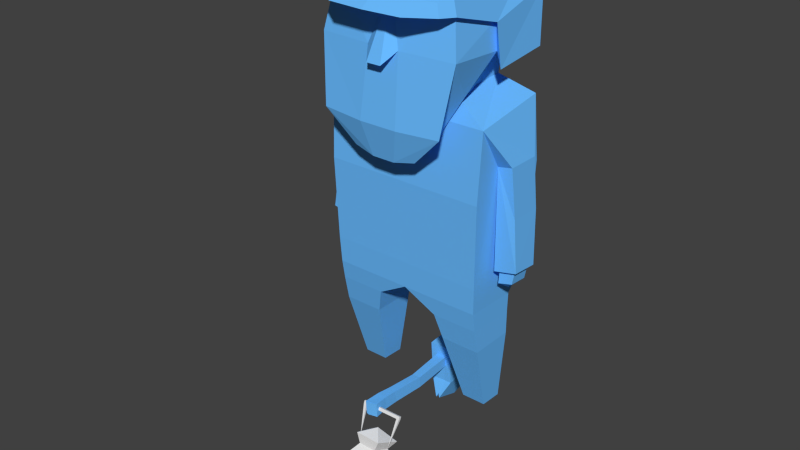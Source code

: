 # Source: Lumberjack.blend  (saved by Blender 2.76.0; exported with 4.5.12 LTS)
import bpy
from mathutils import Matrix  # noqa: F401  (used for matrix-valued properties, if any)

bpy.ops.wm.read_factory_settings(use_empty=True)
scene = bpy.context.scene
scene.name = 'Scene'

# ---- collections
col_collection_1 = bpy.data.collections.new('Collection 1'); scene.collection.children.link(col_collection_1)

# ---- materials (node trees are filled in below, after node groups)
mat_material_001 = bpy.data.materials.new('Material.001')
mat_material_001.alpha_threshold = 0.0
mat_material_001.use_transparent_shadow = False
mat_material_001.diffuse_color = (0.1441, 0.5003, 1.0, 1.0)
mat_material_001.roughness = 0.5

# ---- material node trees

# ---- world
world_world = bpy.data.worlds.new('World'); scene.world = world_world
world_world.color = (0.05088, 0.05088, 0.05088)
world_world.use_sun_shadow = False
world_world.sun_shadow_jitter_overblur = 0.0
world_world.cycles.sampling_method = 'MANUAL'
world_world.cycles.sample_map_resolution = 256

# ---- meshes
me_cube_002 = bpy.data.meshes.new('Cube.002')
me_cube_002.from_pydata([(-0.02491, -0.009864, -0.02972), (-0.02139, -0.0104, 0.03059), (-0.02455, 0.02455, -0.02455), (-0.02177, 0.02177, 0.02455), (0.02416, -0.01075, -0.03064), (0.02214, -0.01118, 0.02977), (0.02455, 0.02455, -0.02455), (0.02177, 0.02177, 0.02455), (-0.03042, -0.0006084, 0.1987), (-0.03042, 0.0224, 0.1987), (0.008127, 0.0224, 0.1987), (0.008127, -0.0006084, 0.1987), (-0.02357, -0.004988, 0.3442), (-0.02357, 0.01529, 0.3442), (0.01224, 0.01529, 0.3442), (0.01224, -0.004988, 0.3442), (-0.08663, -0.02675, 0.3443), (-0.08663, 0.03599, 0.3443), (0.05166, 0.03703, 0.3437), (0.05166, -0.02779, 0.3437), (-0.1486, 0.004622, 0.318), (-0.08663, -0.02118, 0.4569), (-0.08663, 0.03042, 0.4569), (0.06008, 0.03235, 0.4374), (0.06008, -0.0231, 0.4374), (-0.1486, 0.004622, 0.4809), (-0.1728, 0.004622, 0.401)], [], [(1, 3, 2, 0), (3, 7, 6, 2), (7, 5, 4, 6), (5, 1, 0, 4), (0, 2, 6, 4), (3, 1, 8, 9), (11, 10, 14, 15), (1, 5, 11, 8), (7, 3, 9, 10), (5, 7, 10, 11), (13, 12, 16, 17), (9, 8, 12, 13), (8, 11, 15, 12), (10, 9, 13, 14), (18, 17, 22, 23), (12, 15, 19, 16), (14, 13, 17, 18), (15, 14, 18, 19), (24, 23, 22, 21), (16, 19, 24, 21), (22, 25, 21), (19, 18, 23, 24), (26, 25, 22), (21, 26, 16), (21, 25, 26), (16, 26, 20), (20, 26, 17), (17, 26, 22), (17, 16, 20)])
_uv = me_cube_002.uv_layers.new(name='UVMap')
_uv.uv.foreach_set('vector', [0.6458, 0.5802, 0.6029, 0.5718, 0.5998, 0.506, 0.6458, 0.4995, 0.167, 0.07809, 0.1096, 0.0726, 0.1122, 0.007441, 0.1769, 0.01367, 0.1096, 0.0726, 0.0662, 0.0792, 0.06547, 0.0001348, 0.1122, 0.007441, 0.0662, 0.0792, 0.009952, 0.08483, 0.0001348, 0.005109, 0.06547, 0.0001348, 0.6458, 0.4995, 0.5998, 0.506, 0.5899, 0.4411, 0.6373, 0.4344, 0.6029, 0.5718, 0.6458, 0.5802, 0.6305, 0.8051, 0.5997, 0.8048, 0.07279, 0.3075, 0.1044, 0.3078, 0.09728, 0.5047, 0.07076, 0.5051, 0.009952, 0.08483, 0.0662, 0.0792, 0.07279, 0.3075, 0.02032, 0.3094, 0.1096, 0.0726, 0.167, 0.07809, 0.1565, 0.3106, 0.1044, 0.3078, 0.0662, 0.0792, 0.1096, 0.0726, 0.1044, 0.3078, 0.07279, 0.3075, 0.3514, 0.5504, 0.3514, 0.5775, 0.2671, 0.6066, 0.2671, 0.5227, 0.5997, 0.8048, 0.6305, 0.8051, 0.6343, 0.9999, 0.6072, 0.9996, 0.02032, 0.3094, 0.07279, 0.3075, 0.07076, 0.5051, 0.02413, 0.5036, 0.1044, 0.3078, 0.1565, 0.3106, 0.1449, 0.5051, 0.09728, 0.5047, 0.4718, 0.4341, 0.2883, 0.4111, 0.3063, 0.2615, 0.4979, 0.3109, 0.3514, 0.5775, 0.3993, 0.5775, 0.452, 0.608, 0.2671, 0.6066, 0.3993, 0.5504, 0.3514, 0.5504, 0.2671, 0.5227, 0.452, 0.5213, 0.3993, 0.5775, 0.3993, 0.5504, 0.452, 0.5213, 0.452, 0.608, 0.4637, 0.5148, 0.4637, 0.4407, 0.2659, 0.4432, 0.2659, 0.5122, 0.2883, 0.194, 0.4718, 0.217, 0.4979, 0.09373, 0.3063, 0.04434, 0.2659, 0.4432, 0.1772, 0.4777, 0.2659, 0.5122, 0.5896, 0.521, 0.5896, 0.4344, 0.4637, 0.4407, 0.4637, 0.5148, 0.1772, 0.3195, 0.222, 0.2173, 0.3063, 0.2615, 0.3063, 0.04434, 0.1772, 0.1024, 0.2883, 0.194, 0.3063, 0.04434, 0.222, 0.0001348, 0.1772, 0.1024, 0.2883, 0.194, 0.1772, 0.1024, 0.1918, 0.217, 0.1918, 0.4341, 0.1772, 0.3195, 0.2883, 0.4111, 0.2883, 0.4111, 0.1772, 0.3195, 0.3063, 0.2615, 0.2671, 0.5227, 0.2671, 0.6066, 0.1772, 0.5646])
me_cube_002.materials.append(mat_material_001)
me_cube_002.use_remesh_preserve_volume = False
me_cube_002.use_remesh_preserve_attributes = False
me_cube_002.use_mirror_vertex_groups = False
me_cube_002.update()
me_cube_001 = bpy.data.meshes.new('Cube.001')
me_cube_001.from_pydata([(0.05636, -0.0859, -0.383), (0.07086, -0.09375, -0.2535), (-0.1194, -0.08159, -0.3846), (-0.1327, -0.09584, -0.2508), (0.04246, 0.07916, -0.3854), (0.0555, 0.09134, -0.2561), (-0.1045, 0.07695, -0.3853), (-0.1149, 0.08906, -0.258), (0.03007, -0.05314, -0.187), (-0.0908, -0.05309, -0.191), (-0.08196, 0.0509, -0.192), (0.01907, 0.04983, -0.1903), (0.05002, -0.07691, -0.1313), (-0.1183, -0.07915, -0.1414), (-0.1048, 0.07165, -0.1391), (0.0379, 0.07232, -0.1351), (-0.03688, 0.006618, -0.08501), (-0.0843, 0.05284, -0.4273), (0.03389, -0.05965, -0.4282), (-0.09461, -0.0574, -0.4273), (0.02316, 0.05514, -0.4282), (0.03786, -0.06335, -0.4604), (0.02658, 0.0588, -0.4604), (-0.08929, 0.0588, -0.4604), (-0.1006, -0.06335, -0.4604), (0.03982, -0.08274, -0.3732), (0.05064, -0.09356, -0.2667), (-0.1141, -0.09364, -0.266), (-0.1032, -0.08282, -0.3725), (0.02648, -0.06999, -0.3618), (0.03527, -0.07878, -0.2752), (-0.09798, -0.07878, -0.2752), (-0.08919, -0.06999, -0.3618), (-0.1273, 0.005861, -0.1638), (-0.1367, -0.001392, 0.002007), (-0.1526, -0.001392, 0.002007), (-0.1367, 0.01311, 0.002007), (-0.1526, 0.01311, 0.002007), (-0.1367, -0.001392, 0.01905), (-0.1526, -0.001392, 0.01905), (-0.1526, 0.01311, 0.01905), (-0.1367, 0.01311, 0.01905), (0.0679, 0.01311, 0.002007), (0.0679, -0.001392, 0.002007), (0.0679, 0.01311, 0.01905), (0.0679, -0.001392, 0.01905), (0.08424, 0.01311, 0.002007), (0.08424, -0.001392, 0.002007), (0.08424, 0.01311, 0.01905), (0.08424, -0.001392, 0.01905), (0.0587, 0.005861, -0.1648)], [], [(3, 2, 28, 27), (3, 7, 6, 2), (7, 5, 4, 6), (5, 1, 0, 4), (2, 6, 17, 19), (1, 5, 11, 8), (8, 11, 15, 12), (7, 3, 9, 10), (5, 7, 10, 11), (3, 1, 8, 9), (17, 20, 22, 23), (10, 9, 13, 14), (11, 10, 14, 15), (9, 8, 12, 13), (21, 24, 23, 22), (0, 2, 19, 18), (6, 4, 20, 17), (4, 0, 18, 20), (20, 18, 21, 22), (14, 13, 16), (15, 14, 16), (13, 12, 16), (12, 15, 16), (18, 19, 24, 21), (19, 17, 23, 24), (27, 28, 32, 31), (0, 1, 26, 25), (2, 0, 25, 28), (1, 3, 27, 26), (30, 31, 32, 29), (25, 26, 30, 29), (28, 25, 29, 32), (26, 27, 31, 30), (36, 37, 40, 41), (41, 40, 39, 38), (35, 34, 38, 39), (38, 34, 43, 45), (37, 35, 39, 40), (45, 43, 47, 49), (34, 36, 42, 43), (36, 41, 44, 42), (41, 38, 45, 44), (47, 46, 48, 49), (44, 45, 49, 48), (42, 44, 48, 46), (36, 34, 33), (37, 36, 33), (35, 37, 33), (34, 35, 33), (47, 43, 50), (46, 47, 50), (42, 46, 50), (43, 42, 50)])
_uv = me_cube_001.uv_layers.new(name='UVMap')
_uv.uv.foreach_set('vector', [0.3231, 0.276, 0.3412, 0.1066, 0.3604, 0.1211, 0.3462, 0.2581, 0.9894, 0.7272, 0.7651, 0.7185, 0.7785, 0.5642, 0.9707, 0.565, 0.7646, 0.8713, 0.559, 0.8678, 0.5792, 0.7116, 0.7566, 0.7166, 0.7982, 0.2603, 0.574, 0.2595, 0.5876, 0.1024, 0.7876, 0.1031, 0.9707, 0.565, 0.7785, 0.5642, 0.8051, 0.5068, 0.9388, 0.5068, 0.574, 0.2595, 0.7982, 0.2603, 0.7505, 0.3523, 0.6254, 0.3523, 0.4089, 0.5711, 0.2874, 0.5416, 0.2826, 0.4663, 0.4576, 0.5115, 0.7651, 0.7185, 0.9894, 0.7272, 0.9327, 0.8121, 0.8067, 0.8098, 0.559, 0.8678, 0.7646, 0.8713, 0.7231, 0.9625, 0.6011, 0.9625, 0.3231, 0.276, 0.5735, 0.2776, 0.5222, 0.3728, 0.3736, 0.367, 0.7343, 0.6573, 0.6046, 0.6532, 0.6013, 0.614, 0.7411, 0.6168, 0.1741, 0.5869, 0.112, 0.6965, 0.03671, 0.6937, 0.1236, 0.533, 0.2874, 0.5416, 0.1741, 0.5869, 0.1236, 0.533, 0.2826, 0.4663, 0.4836, 0.6965, 0.4089, 0.5711, 0.4576, 0.5115, 0.5584, 0.6882, 0.5907, 0.4663, 0.7578, 0.4697, 0.7411, 0.6168, 0.6013, 0.614, 0.5583, 0.1083, 0.3412, 0.1066, 0.3711, 0.04567, 0.5298, 0.0442, 0.7566, 0.7166, 0.5792, 0.7116, 0.6046, 0.6532, 0.7343, 0.6573, 0.7876, 0.1031, 0.5876, 0.1024, 0.6224, 0.04334, 0.7616, 0.04503, 0.7616, 0.04503, 0.6224, 0.04334, 0.618, 0.004083, 0.7661, 0.005867, 0.09363, 0.9476, 0.03671, 0.7739, 0.1771, 0.8467, 0.266, 0.9476, 0.09363, 0.9476, 0.1771, 0.8467, 0.1262, 0.697, 0.3147, 0.7735, 0.1771, 0.8467, 0.3147, 0.7735, 0.266, 0.9476, 0.1771, 0.8467, 0.5298, 0.0442, 0.3711, 0.04567, 0.3637, 0.004083, 0.5347, 0.004083, 0.9388, 0.5068, 0.8051, 0.5068, 0.7985, 0.4663, 0.9466, 0.4663, 0.3462, 0.2581, 0.3604, 0.1211, 0.384, 0.14, 0.371, 0.2393, 0.5583, 0.1083, 0.5735, 0.2776, 0.548, 0.2606, 0.5373, 0.1208, 0.3412, 0.1066, 0.5583, 0.1083, 0.5373, 0.1208, 0.3604, 0.1211, 0.5735, 0.2776, 0.3231, 0.276, 0.3462, 0.2581, 0.548, 0.2606, 0.7348, 0.4579, 0.574, 0.4579, 0.5846, 0.3528, 0.7242, 0.3528, 0.5373, 0.1208, 0.548, 0.2606, 0.5232, 0.2395, 0.5135, 0.1419, 0.3604, 0.1211, 0.5373, 0.1208, 0.5135, 0.1419, 0.384, 0.14, 0.548, 0.2606, 0.3462, 0.2581, 0.371, 0.2393, 0.5232, 0.2395, 0.0559, 0.2642, 0.03671, 0.2642, 0.03671, 0.2437, 0.0559, 0.2437, 0.0559, 0.2437, 0.03671, 0.2437, 0.03671, 0.2262, 0.0559, 0.2262, 0.03671, 0.2056, 0.0559, 0.2056, 0.0559, 0.2262, 0.03671, 0.2262, 0.0559, 0.2262, 0.0559, 0.2056, 0.3029, 0.2056, 0.3029, 0.2262, 0.7987, 0.4312, 0.8162, 0.4312, 0.8162, 0.4518, 0.7987, 0.4518, 0.3029, 0.2262, 0.3029, 0.2056, 0.3226, 0.2056, 0.3226, 0.2262, 0.2865, 0.9921, 0.2865, 0.9746, 0.5335, 0.9746, 0.5335, 0.9921, 0.0559, 0.2642, 0.0559, 0.2437, 0.3029, 0.2437, 0.3029, 0.2642, 0.0559, 0.2437, 0.0559, 0.2262, 0.3029, 0.2262, 0.3029, 0.2437, 0.7987, 0.2078, 0.8162, 0.2078, 0.8162, 0.2283, 0.7987, 0.2283, 0.3029, 0.2437, 0.3029, 0.2262, 0.3226, 0.2262, 0.3226, 0.2437, 0.3029, 0.2642, 0.3029, 0.2437, 0.3226, 0.2437, 0.3226, 0.2642, 0.2865, 0.9746, 0.2865, 0.9921, 0.08606, 0.9833, 0.03671, 0.2642, 0.0559, 0.2642, 0.06728, 0.4645, 0.8162, 0.4312, 0.7987, 0.4312, 0.8074, 0.2288, 0.0559, 0.2056, 0.03671, 0.2056, 0.06728, 0.005322, 0.3226, 0.2056, 0.3029, 0.2056, 0.2918, 0.004083, 0.8162, 0.2078, 0.7987, 0.2078, 0.8074, 0.004083, 0.3029, 0.2642, 0.3226, 0.2642, 0.2918, 0.4658, 0.5335, 0.9921, 0.5335, 0.9746, 0.7351, 0.9833])
me_cube_001.use_remesh_preserve_volume = False
me_cube_001.use_remesh_preserve_attributes = False
me_cube_001.use_mirror_vertex_groups = False
me_cube_001.update()
me_cube = bpy.data.meshes.new('Cube')
me_cube.from_pydata([(-0.02491, -0.009864, -0.02972), (-0.02139, -0.0104, 0.03059), (-0.02455, 0.02455, -0.02455), (-0.02177, 0.02177, 0.02455), (0.02416, -0.01075, -0.03064), (0.02214, -0.01118, 0.02977), (0.02455, 0.02455, -0.02455), (0.02177, 0.02177, 0.02455), (-0.03042, -0.0006084, 0.1987), (-0.03042, 0.0224, 0.1987), (0.008127, 0.0224, 0.1987), (0.008127, -0.0006084, 0.1987), (-0.02357, -0.004988, 0.3442), (-0.02357, 0.01529, 0.3442), (0.01224, 0.01529, 0.3442), (0.01224, -0.004988, 0.3442), (-0.08663, -0.02675, 0.3443), (-0.08663, 0.03599, 0.3443), (0.05166, 0.03703, 0.3437), (0.05166, -0.02779, 0.3437), (-0.1486, 0.004622, 0.318), (-0.08663, -0.02118, 0.4569), (-0.08663, 0.03042, 0.4569), (0.06008, 0.03235, 0.4374), (0.06008, -0.0231, 0.4374), (-0.1486, 0.004622, 0.4809), (-0.1728, 0.004622, 0.401)], [], [(1, 3, 2, 0), (3, 7, 6, 2), (7, 5, 4, 6), (5, 1, 0, 4), (0, 2, 6, 4), (3, 1, 8, 9), (11, 10, 14, 15), (1, 5, 11, 8), (7, 3, 9, 10), (5, 7, 10, 11), (13, 12, 16, 17), (9, 8, 12, 13), (8, 11, 15, 12), (10, 9, 13, 14), (18, 17, 22, 23), (12, 15, 19, 16), (14, 13, 17, 18), (15, 14, 18, 19), (24, 23, 22, 21), (16, 19, 24, 21), (22, 25, 21), (19, 18, 23, 24), (26, 25, 22), (21, 26, 16), (21, 25, 26), (16, 26, 20), (20, 26, 17), (17, 26, 22), (17, 16, 20)])
_uv = me_cube.uv_layers.new(name='UVMap')
_uv.uv.foreach_set('vector', [0.6458, 0.5802, 0.6029, 0.5718, 0.5998, 0.506, 0.6458, 0.4995, 0.167, 0.07809, 0.1096, 0.0726, 0.1122, 0.007441, 0.1769, 0.01367, 0.1096, 0.0726, 0.0662, 0.0792, 0.06547, 0.0001348, 0.1122, 0.007441, 0.0662, 0.0792, 0.009952, 0.08483, 0.0001348, 0.005109, 0.06547, 0.0001348, 0.6458, 0.4995, 0.5998, 0.506, 0.5899, 0.4411, 0.6373, 0.4344, 0.6029, 0.5718, 0.6458, 0.5802, 0.6305, 0.8051, 0.5997, 0.8048, 0.07279, 0.3075, 0.1044, 0.3078, 0.09728, 0.5047, 0.07076, 0.5051, 0.009952, 0.08483, 0.0662, 0.0792, 0.07279, 0.3075, 0.02032, 0.3094, 0.1096, 0.0726, 0.167, 0.07809, 0.1565, 0.3106, 0.1044, 0.3078, 0.0662, 0.0792, 0.1096, 0.0726, 0.1044, 0.3078, 0.07279, 0.3075, 0.3514, 0.5504, 0.3514, 0.5775, 0.2671, 0.6066, 0.2671, 0.5227, 0.5997, 0.8048, 0.6305, 0.8051, 0.6343, 0.9999, 0.6072, 0.9996, 0.02032, 0.3094, 0.07279, 0.3075, 0.07076, 0.5051, 0.02413, 0.5036, 0.1044, 0.3078, 0.1565, 0.3106, 0.1449, 0.5051, 0.09728, 0.5047, 0.4718, 0.4341, 0.2883, 0.4111, 0.3063, 0.2615, 0.4979, 0.3109, 0.3514, 0.5775, 0.3993, 0.5775, 0.452, 0.608, 0.2671, 0.6066, 0.3993, 0.5504, 0.3514, 0.5504, 0.2671, 0.5227, 0.452, 0.5213, 0.3993, 0.5775, 0.3993, 0.5504, 0.452, 0.5213, 0.452, 0.608, 0.4637, 0.5148, 0.4637, 0.4407, 0.2659, 0.4432, 0.2659, 0.5122, 0.2883, 0.194, 0.4718, 0.217, 0.4979, 0.09373, 0.3063, 0.04434, 0.2659, 0.4432, 0.1772, 0.4777, 0.2659, 0.5122, 0.5896, 0.521, 0.5896, 0.4344, 0.4637, 0.4407, 0.4637, 0.5148, 0.1772, 0.3195, 0.222, 0.2173, 0.3063, 0.2615, 0.3063, 0.04434, 0.1772, 0.1024, 0.2883, 0.194, 0.3063, 0.04434, 0.222, 0.0001348, 0.1772, 0.1024, 0.2883, 0.194, 0.1772, 0.1024, 0.1918, 0.217, 0.1918, 0.4341, 0.1772, 0.3195, 0.2883, 0.4111, 0.2883, 0.4111, 0.1772, 0.3195, 0.3063, 0.2615, 0.2671, 0.5227, 0.2671, 0.6066, 0.1772, 0.5646])
me_cube.materials.append(mat_material_001)
me_cube.use_remesh_preserve_volume = False
me_cube.use_remesh_preserve_attributes = False
me_cube.use_mirror_vertex_groups = False
me_cube.update()
me_cube_000 = bpy.data.meshes.new('Cube.000')
me_cube_000.from_pydata([(-0.2713, -0.06442, 0.395), (-0.2858, -0.1344, 1.052), (-0.2713, 0.1242, 0.4001), (-0.2858, 0.1264, 1.012), (-0.2711, 0.1134, 0.3338), (-0.2711, -0.06232, 0.3313), (-0.1115, 0.1134, 0.3338), (-0.1115, -0.06232, 0.3313), (-0.2713, 0.09551, 0.247), (-0.2713, -0.06176, 0.2471), (-0.1343, 0.09551, 0.247), (-0.1343, -0.06176, 0.2471), (-0.2546, 0.02326, 0.001326), (-0.2546, -0.05662, -0.00206), (-0.1707, 0.02326, 0.001326), (-0.1707, -0.05662, -0.00206), (-0.1706, -0.1039, 1.097), (-0.1706, 0.1002, 1.086), (-0.2814, -0.1686, 0.8248), (-0.2814, 0.139, 0.7786), (-0.2812, -0.07544, 0.8714), (-0.3327, -0.07544, 0.8814), (-0.3327, 0.04044, 0.8814), (-0.2812, 0.03919, 0.8715), (-0.2911, -0.04572, 0.523), (-0.3687, -0.04693, 0.5396), (-0.3687, 0.04832, 0.5465), (-0.2911, 0.04953, 0.5299), (-0.3025, -0.03288, 0.5387), (-0.3574, -0.03322, 0.5434), (-0.3574, 0.03421, 0.5483), (-0.3025, 0.03455, 0.5436), (-0.3005, -0.02872, 0.4814), (-0.3496, -0.0296, 0.4935), (-0.3496, 0.03783, 0.4984), (-0.3005, 0.03871, 0.4863), (-0.3173, 0.006416, 0.4642), (-0.3495, -0.07301, 0.7158), (-0.1652, -0.1247, 1.163), (-0.1652, 0.1052, 1.145), (-0.2439, -0.1626, 1.224), (-0.2439, 0.2055, 1.22), (-0.2146, 0.176, 1.388), (-0.2744, 0.1295, 0.4916), (-0.2744, -0.157, 0.5037), (-0.3495, 0.03934, 0.7181), (-0.0557, 0.2242, 1.223), (-0.1542, 0.1418, 0.986), (-0.2147, 0.2374, 0.9977), (-0.06587, 0.2511, 0.9927), (-0.07229, 0.1547, 0.8876), (-0.1126, 0.2184, 0.8954), (-0.03932, 0.2259, 0.8801), (-0.2074, 0.1121, 1.09), (-0.1968, 0.03416, 1.113), (-0.1706, 0.006324, 1.091), (-0.1652, -0.008211, 1.154), (-0.2439, 0.01396, 1.21), (-0.2644, -0.1764, 1.182), (-0.197, -0.2007, 1.444), (-0.24, 0.2019, 1.348), (-0.2434, -0.2094, 1.358), (-0.08862, 0.03904, 1.531), (-0.08862, 0.142, 1.533), (-0.2552, 0.03461, 1.3), (-0.2644, 0.02226, 1.161), (-0.2222, 0.1965, 1.41), (-0.2148, 0.2471, 1.35), (-0.2055, 0.2423, 1.389), (-0.1283, 0.3031, 1.35), (-0.1668, -0.1698, 1.122), (0.2713, -0.06442, 0.395), (0.2858, -0.1344, 1.052), (0.2713, 0.1242, 0.4001), (0.2858, 0.1264, 1.012), (0.0, -0.06442, 0.395), (0.0, 0.1242, 0.4001), (0.2711, 0.1134, 0.3338), (0.2711, -0.06232, 0.3313), (0.1115, 0.1134, 0.3338), (0.1115, -0.06232, 0.3313), (0.2713, 0.09551, 0.247), (0.2713, -0.06176, 0.2471), (0.1343, 0.09551, 0.247), (0.1343, -0.06176, 0.2471), (0.2546, 0.02326, 0.001326), (0.2546, -0.05662, -0.00206), (0.1707, 0.02326, 0.001326), (0.1707, -0.05662, -0.00206), (0.1706, -0.1039, 1.097), (0.1706, 0.1002, 1.086), (0.2814, -0.1686, 0.8248), (0.2814, 0.139, 0.7786), (0.2812, -0.07544, 0.8714), (0.3327, -0.07544, 0.8814), (0.3327, 0.04044, 0.8814), (0.2812, 0.03919, 0.8715), (0.2911, -0.04572, 0.523), (0.3687, -0.04693, 0.5396), (0.3687, 0.04832, 0.5465), (0.2911, 0.04953, 0.5299), (0.3025, -0.03288, 0.5387), (0.3574, -0.03322, 0.5434), (0.3574, 0.03421, 0.5483), (0.3025, 0.03455, 0.5436), (0.3005, -0.02872, 0.4814), (0.3496, -0.0296, 0.4935), (0.3496, 0.03783, 0.4984), (0.3005, 0.03871, 0.4863), (0.3173, 0.006416, 0.4642), (0.3495, -0.07301, 0.7158), (0.1652, -0.1247, 1.163), (0.1652, 0.1052, 1.145), (0.2439, -0.1626, 1.224), (0.2439, 0.2055, 1.22), (0.02497, 0.2673, 1.184), (0.2146, 0.176, 1.388), (0.0, 0.1848, 1.392), (0.2744, 0.1295, 0.4916), (0.2744, -0.157, 0.5037), (0.3495, 0.03934, 0.7181), (0.0557, 0.2242, 1.223), (0.1542, 0.1418, 0.986), (0.2147, 0.2374, 0.9977), (0.06587, 0.2511, 0.9927), (0.07229, 0.1547, 0.8876), (0.1126, 0.2184, 0.8954), (0.03932, 0.2259, 0.8801), (0.2074, 0.1121, 1.09), (0.1968, 0.03416, 1.113), (0.1706, 0.006324, 1.091), (0.1652, -0.008211, 1.154), (0.2357, -0.0105, 1.312), (0.2439, 0.01396, 1.21), (-9.121e-09, -0.2034, 1.199), (0.2644, -0.1764, 1.182), (0.197, -0.2007, 1.444), (0.24, 0.2019, 1.348), (0.0, 0.2102, 1.387), (-5.932e-09, -0.2183, 1.46), (-7.252e-09, -0.2289, 1.366), (0.2434, -0.2094, 1.358), (0.08862, 0.03904, 1.531), (0.08862, 0.142, 1.533), (0.0, 0.142, 1.55), (0.0, 0.03904, 1.547), (0.2552, 0.03461, 1.3), (0.2644, 0.02226, 1.161), (0.0, 0.2075, 1.411), (0.2222, 0.1965, 1.41), (0.2148, 0.2471, 1.35), (0.0, 0.256, 1.368), (0.0, 0.2534, 1.394), (0.2055, 0.2423, 1.389), (0.1283, 0.3031, 1.35), (0.0, 0.3134, 1.351), (0.1668, -0.1698, 1.122), (-0.2348, -0.0107, 1.311), (-0.02577, 0.2667, 1.184)], [], [(1, 21, 20), (76, 75, 7, 6), (6, 7, 11, 10), (0, 2, 4, 5), (2, 76, 6, 4), (75, 0, 5, 7), (9, 8, 12, 13), (5, 4, 8, 9), (7, 5, 9, 11), (4, 6, 10, 8), (13, 12, 14, 15), (11, 9, 13, 15), (8, 10, 14, 12), (10, 11, 15, 14), (3, 1, 16, 55), (3, 22, 21, 1), (22, 23, 45), (26, 27, 31, 30), (20, 21, 37), (23, 20, 24, 27), (21, 22, 45, 37), (23, 22, 3), (23, 19, 43), (44, 18, 20), (20, 23, 43, 44), (30, 31, 35, 34), (24, 25, 29, 28), (27, 24, 28, 31), (25, 26, 30, 29), (28, 29, 33, 32), (31, 28, 32, 35), (29, 30, 34, 33), (37, 45, 26, 25), (23, 27, 26, 45), (32, 33, 36), (24, 20, 37, 25), (55, 16, 38, 56), (56, 38, 40, 57), (46, 121, 124, 49), (115, 158, 117), (117, 42, 60, 138), (43, 2, 0, 44), (34, 35, 36), (35, 32, 36), (33, 34, 36), (57, 40, 58, 65), (19, 23, 3), (18, 1, 20), (46, 41, 42, 117), (47, 48, 51, 50), (41, 46, 49, 48), (17, 3, 55), (47, 122, 112, 39), (125, 122, 47, 50), (48, 49, 52, 51), (56, 54, 53, 39), (115, 121, 46, 158), (17, 55, 56, 39), (47, 39, 53), (56, 57, 54), (57, 41, 53, 54), (47, 53, 41, 48), (59, 139, 145, 62), (65, 58, 61, 64), (58, 134, 140, 61), (145, 144, 63, 62), (138, 60, 67, 151), (148, 66, 63, 144), (63, 66, 59, 62), (61, 140, 139, 59), (134, 40, 113), (59, 66, 64, 61), (64, 66, 60), (66, 148, 152, 68), (60, 66, 68, 67), (68, 152, 155, 69), (151, 67, 69, 155), (67, 68, 69), (40, 38, 70), (72, 93, 94), (76, 79, 80, 75), (79, 83, 84, 80), (71, 78, 77, 73), (73, 77, 79, 76), (75, 80, 78, 71), (82, 86, 85, 81), (78, 82, 81, 77), (80, 84, 82, 78), (77, 81, 83, 79), (86, 88, 87, 85), (84, 88, 86, 82), (81, 85, 87, 83), (83, 87, 88, 84), (74, 130, 89, 72), (74, 72, 94, 95), (95, 120, 96), (99, 103, 104, 100), (93, 110, 94), (96, 100, 97, 93), (94, 110, 120, 95), (96, 74, 95), (96, 118, 92), (119, 93, 91), (93, 119, 118, 96), (103, 107, 108, 104), (97, 101, 102, 98), (100, 104, 101, 97), (98, 102, 103, 99), (101, 105, 106, 102), (104, 108, 105, 101), (102, 106, 107, 103), (110, 98, 99, 120), (96, 120, 99, 100), (105, 109, 106), (97, 98, 110, 93), (130, 131, 111, 89), (131, 133, 113, 111), (39, 112, 90, 17), (116, 137, 146, 132), (115, 117, 121), (117, 138, 137, 116), (118, 119, 71, 73), (107, 109, 108), (108, 109, 105), (106, 109, 107), (133, 147, 135, 113), (92, 74, 96), (91, 93, 72), (121, 117, 116, 114), (19, 3, 74, 92), (122, 125, 126, 123), (114, 123, 124, 121), (90, 130, 74), (2, 43, 76), (125, 50, 52, 127), (49, 124, 127, 52), (123, 126, 127, 124), (131, 112, 128, 129), (114, 116, 132, 133), (90, 112, 131, 130), (122, 128, 112), (131, 129, 133), (133, 129, 128, 114), (122, 123, 114, 128), (136, 142, 145, 139), (147, 146, 141, 135), (135, 141, 140, 134), (145, 142, 143, 144), (138, 151, 150, 137), (148, 144, 143, 149), (143, 142, 136, 149), (141, 136, 139, 140), (70, 156, 113, 40), (132, 146, 147, 133), (136, 141, 146, 149), (146, 137, 149), (149, 153, 152, 148), (137, 150, 153, 149), (153, 154, 155, 152), (151, 155, 154, 150), (150, 154, 153), (113, 156, 111), (3, 17, 90, 74), (50, 51, 52), (125, 127, 126), (157, 42, 41, 57), (57, 65, 64, 157), (43, 19, 92, 118), (118, 73, 76), (76, 43, 118), (75, 119, 44), (18, 44, 119, 91), (1, 18, 91, 72), (16, 1, 72, 89), (16, 89, 111, 38), (38, 111, 156, 70), (134, 58, 40), (113, 135, 134), (75, 44, 0), (75, 71, 119), (158, 46, 117), (42, 157, 64, 60)])
_uv = me_cube_000.uv_layers.new(name='UVMap')
_uv.uv.foreach_set('vector', [0.9961, 0.5018, 0.9728, 0.4315, 0.9933, 0.4275, 0.1912, 0.9925, 0.1911, 0.9191, 0.2411, 0.9193, 0.2416, 0.9876, 0.2416, 0.9876, 0.2411, 0.9193, 0.275, 0.9188, 0.2763, 0.9799, 0.8756, 0.5403, 0.8022, 0.5396, 0.8073, 0.514, 0.8757, 0.5155, 0.5396, 0.5594, 0.4341, 0.5594, 0.4774, 0.5333, 0.5395, 0.5333, 0.6666, 0.4925, 0.5611, 0.4925, 0.5612, 0.4677, 0.6232, 0.4677, 0.8766, 0.4828, 0.8155, 0.4805, 0.8471, 0.3859, 0.8781, 0.3857, 0.8757, 0.5155, 0.8073, 0.514, 0.8155, 0.4805, 0.8766, 0.4828, 0.6232, 0.4677, 0.5612, 0.4677, 0.5611, 0.435, 0.6144, 0.435, 0.5395, 0.5333, 0.4774, 0.5333, 0.4863, 0.4989, 0.5396, 0.4989, 0.5331, 0.3682, 0.5331, 0.3993, 0.5004, 0.3993, 0.5004, 0.3682, 0.6144, 0.435, 0.5611, 0.435, 0.5676, 0.338, 0.6002, 0.338, 0.5396, 0.4989, 0.4863, 0.4989, 0.5004, 0.3993, 0.5331, 0.3993, 0.2763, 0.9799, 0.275, 0.9188, 0.3729, 0.9188, 0.3723, 0.9499, 0.8949, 0.4904, 0.9961, 0.5018, 0.9818, 0.5488, 0.9393, 0.5458, 0.8949, 0.4904, 0.9256, 0.433, 0.9728, 0.4315, 0.9961, 0.5018, 0.9256, 0.433, 0.9053, 0.4279, 0.9276, 0.3668, 0.3101, 0.5845, 0.3094, 0.6162, 0.3027, 0.6094, 0.304, 0.589, 0.9933, 0.4275, 0.9728, 0.4315, 0.9703, 0.3673, 0.3162, 0.7496, 0.2715, 0.7532, 0.272, 0.6165, 0.3094, 0.6162, 0.9728, 0.4315, 0.9256, 0.433, 0.9276, 0.3668, 0.9703, 0.3673, 0.9053, 0.4279, 0.9256, 0.433, 0.8949, 0.4904, 0.8287, 0.724, 0.7912, 0.6866, 0.7989, 0.5751, 0.9101, 0.5838, 0.9101, 0.7088, 0.8732, 0.7256, 0.8732, 0.7256, 0.8287, 0.724, 0.7989, 0.5751, 0.9101, 0.5838, 0.8497, 0.3636, 0.8227, 0.3605, 0.8313, 0.3399, 0.8426, 0.3454, 0.272, 0.6165, 0.2715, 0.5839, 0.2777, 0.5886, 0.2787, 0.6093, 0.3094, 0.6162, 0.272, 0.6165, 0.2787, 0.6093, 0.3027, 0.6094, 0.2715, 0.5839, 0.3101, 0.5845, 0.304, 0.589, 0.2777, 0.5886, 0.879, 0.3236, 0.8716, 0.3461, 0.8579, 0.3346, 0.8552, 0.3161, 0.8227, 0.3605, 0.7952, 0.3372, 0.8189, 0.3161, 0.8313, 0.3399, 0.8716, 0.3461, 0.8497, 0.3636, 0.8426, 0.3454, 0.8579, 0.3346, 0.9703, 0.3673, 0.9276, 0.3668, 0.9296, 0.3, 0.9658, 0.3001, 0.9053, 0.4279, 0.8996, 0.2959, 0.9296, 0.3, 0.9276, 0.3668, 0.8552, 0.3161, 0.8579, 0.3346, 0.8383, 0.3258, 0.9961, 0.2952, 0.9933, 0.4275, 0.9703, 0.3673, 0.9658, 0.3001, 0.731, 0.9147, 0.7723, 0.9265, 0.7744, 0.9536, 0.731, 0.94, 0.731, 0.94, 0.7744, 0.9536, 0.7788, 0.9948, 0.7131, 0.9742, 0.7847, 0.1384, 0.7412, 0.1384, 0.7376, 0.04834, 0.7885, 0.04851, 0.5978, 0.902, 0.6175, 0.9019, 0.608, 0.9889, 0.5881, 0.3278, 0.4663, 0.3278, 0.4644, 0.2996, 0.5796, 0.3148, 0.7989, 0.5751, 0.8022, 0.5396, 0.8756, 0.5403, 0.9101, 0.5838, 0.8426, 0.3454, 0.8313, 0.3399, 0.8383, 0.3258, 0.8313, 0.3399, 0.8189, 0.3161, 0.8383, 0.3258, 0.8579, 0.3346, 0.8426, 0.3454, 0.8383, 0.3258, 0.3686, 0.2324, 0.3326, 0.1376, 0.3586, 0.1498, 0.3884, 0.2105, 0.7912, 0.6866, 0.8287, 0.724, 0.7928, 0.7776, 0.9101, 0.7088, 0.8936, 0.7967, 0.8732, 0.7256, 0.7847, 0.1384, 0.8583, 0.1379, 0.8475, 0.2043, 0.7639, 0.2062, 0.09407, 0.567, 0.131, 0.5426, 0.1308, 0.5993, 0.1062, 0.6155, 0.8583, 0.1379, 0.7847, 0.1384, 0.7885, 0.04851, 0.8465, 0.0505, 0.9031, 0.5434, 0.8949, 0.4904, 0.9393, 0.5458, 0.4219, 0.8976, 0.5418, 0.8976, 0.5461, 0.961, 0.4176, 0.961, 0.51, 0.859, 0.5418, 0.8976, 0.4219, 0.8976, 0.4538, 0.859, 0.8465, 0.0505, 0.7885, 0.04851, 0.7785, 0.003533, 0.8075, 0.009, 0.3873, 0.9933, 0.3856, 0.9674, 0.4011, 0.9395, 0.4176, 0.961, 0.5978, 0.902, 0.5858, 0.8793, 0.6291, 0.8793, 0.6175, 0.9019, 0.6959, 0.9047, 0.731, 0.9147, 0.731, 0.94, 0.6888, 0.9268, 0.4219, 0.8976, 0.4176, 0.961, 0.4011, 0.9395, 0.01529, 0.5285, 0.02157, 0.4904, 0.04122, 0.5283, 0.02157, 0.4904, 0.0913, 0.464, 0.07298, 0.5252, 0.04122, 0.5283, 0.09407, 0.567, 0.07298, 0.5252, 0.0913, 0.464, 0.131, 0.5426, 0.1118, 0.2834, 0.1139, 0.2084, 0.2127, 0.2084, 0.2109, 0.2424, 0.185, 0.41, 0.1081, 0.3923, 0.1034, 0.3213, 0.1965, 0.3559, 0.008295, 0.3129, 0.01325, 0.2084, 0.07858, 0.2084, 0.0782, 0.3024, 0.2127, 0.2084, 0.2522, 0.2084, 0.2511, 0.2445, 0.2109, 0.2424, 0.5796, 0.3148, 0.4644, 0.2996, 0.4839, 0.2905, 0.5631, 0.2889, 0.7285, 0.2745, 0.6421, 0.2663, 0.6976, 0.2184, 0.7322, 0.2149, 0.2511, 0.2445, 0.2657, 0.3188, 0.1118, 0.2834, 0.2109, 0.2424, 0.0782, 0.3024, 0.07858, 0.2084, 0.1139, 0.2084, 0.1118, 0.2834, 0.4275, 0.09832, 0.3326, 0.1376, 0.5083, 0.04453, 0.1118, 0.2834, 0.2657, 0.3188, 0.1965, 0.3559, 0.1034, 0.3213, 0.1965, 0.3559, 0.2657, 0.3188, 0.2646, 0.3443, 0.6421, 0.2663, 0.7285, 0.2745, 0.7272, 0.2937, 0.6475, 0.2861, 0.2646, 0.3443, 0.2657, 0.3188, 0.2849, 0.3273, 0.285, 0.3433, 0.6475, 0.2861, 0.7272, 0.2937, 0.7254, 0.3223, 0.6758, 0.316, 0.5631, 0.2889, 0.4839, 0.2905, 0.5156, 0.2752, 0.5475, 0.2648, 0.285, 0.3433, 0.2849, 0.3273, 0.3254, 0.3376, 0.3326, 0.1376, 0.3182, 0.0966, 0.3407, 0.0858, 0.8844, 0.2117, 0.889, 0.1375, 0.9093, 0.1419, 0.1912, 0.9925, 0.1408, 0.9877, 0.1412, 0.9193, 0.1911, 0.9191, 0.1408, 0.9877, 0.106, 0.98, 0.1073, 0.9189, 0.1412, 0.9193, 0.184, 0.6176, 0.1856, 0.5928, 0.2539, 0.5961, 0.2572, 0.622, 0.3286, 0.5594, 0.3286, 0.5333, 0.3907, 0.5333, 0.4341, 0.5594, 0.6666, 0.4925, 0.71, 0.4677, 0.772, 0.4677, 0.7721, 0.4925, 0.1869, 0.5601, 0.1921, 0.4631, 0.2231, 0.4655, 0.248, 0.5621, 0.1856, 0.5928, 0.1869, 0.5601, 0.248, 0.5621, 0.2539, 0.5961, 0.71, 0.4677, 0.7188, 0.435, 0.7721, 0.435, 0.772, 0.4677, 0.3286, 0.5333, 0.3286, 0.4989, 0.3818, 0.4989, 0.3907, 0.5333, 0.3351, 0.3682, 0.3677, 0.3682, 0.3677, 0.3993, 0.3351, 0.3993, 0.7188, 0.435, 0.733, 0.338, 0.7656, 0.338, 0.7721, 0.435, 0.3286, 0.4989, 0.3351, 0.3993, 0.3677, 0.3993, 0.3818, 0.4989, 0.106, 0.98, 0.01004, 0.95, 0.009347, 0.9189, 0.1073, 0.9189, 0.9858, 0.2027, 0.9401, 0.257, 0.8975, 0.259, 0.8844, 0.2117, 0.9858, 0.2027, 0.8844, 0.2117, 0.9093, 0.1419, 0.9565, 0.1446, 0.9565, 0.1446, 0.9561, 0.07833, 0.9769, 0.14, 0.2712, 0.3922, 0.2774, 0.3968, 0.2786, 0.4172, 0.272, 0.4239, 0.889, 0.1375, 0.9134, 0.07782, 0.9093, 0.1419, 0.2652, 0.5574, 0.272, 0.4239, 0.3093, 0.4243, 0.3098, 0.561, 0.9093, 0.1419, 0.9134, 0.07782, 0.9561, 0.07833, 0.9565, 0.1446, 0.9769, 0.14, 0.9858, 0.2027, 0.9565, 0.1446, 0.2181, 0.8041, 0.2581, 0.6576, 0.2581, 0.7693, 0.1466, 0.6586, 0.1735, 0.8026, 0.1379, 0.7833, 0.1735, 0.8026, 0.1466, 0.6586, 0.2581, 0.6576, 0.2181, 0.8041, 0.9888, 0.6145, 0.9715, 0.6054, 0.9673, 0.5936, 0.9888, 0.5874, 0.3093, 0.4243, 0.3026, 0.417, 0.3036, 0.3964, 0.3098, 0.3917, 0.272, 0.4239, 0.2786, 0.4172, 0.3026, 0.417, 0.3093, 0.4243, 0.3098, 0.3917, 0.3036, 0.3964, 0.2774, 0.3968, 0.2712, 0.3922, 0.9457, 0.6391, 0.9409, 0.6146, 0.959, 0.6194, 0.9689, 0.6344, 0.9888, 0.5874, 0.9673, 0.5936, 0.945, 0.5786, 0.9687, 0.5575, 0.9689, 0.6344, 0.959, 0.6194, 0.9715, 0.6054, 0.9888, 0.6145, 0.9134, 0.07782, 0.9195, 0.01081, 0.9558, 0.0115, 0.9561, 0.07833, 0.9769, 0.14, 0.9561, 0.07833, 0.9558, 0.0115, 0.9858, 0.008146, 0.9409, 0.6146, 0.9525, 0.599, 0.959, 0.6194, 0.8894, 0.005121, 0.9195, 0.01081, 0.9134, 0.07782, 0.889, 0.1375, 0.9463, 0.9147, 0.9463, 0.94, 0.9029, 0.9536, 0.905, 0.9265, 0.9463, 0.94, 0.9642, 0.9742, 0.8984, 0.9948, 0.9029, 0.9536, 0.2615, 0.8749, 0.39, 0.8749, 0.3921, 0.898, 0.2594, 0.898, 0.6331, 0.2195, 0.6088, 0.2085, 0.6199, 0.1244, 0.6398, 0.1014, 0.5978, 0.902, 0.608, 0.9889, 0.5828, 0.9228, 0.5881, 0.3278, 0.5796, 0.3148, 0.6088, 0.2085, 0.6331, 0.2195, 0.2581, 0.6576, 0.1466, 0.6586, 0.184, 0.6176, 0.2572, 0.622, 0.9715, 0.6054, 0.9525, 0.599, 0.9673, 0.5936, 0.9673, 0.5936, 0.9525, 0.599, 0.945, 0.5786, 0.959, 0.6194, 0.9525, 0.599, 0.9715, 0.6054, 0.5753, 0.1034, 0.5497, 0.114, 0.5081, 0.06966, 0.5083, 0.04453, 0.2581, 0.7693, 0.2502, 0.86, 0.2181, 0.8041, 0.1379, 0.7833, 0.1735, 0.8026, 0.1483, 0.8721, 0.7412, 0.1384, 0.7617, 0.2063, 0.678, 0.2041, 0.6675, 0.1375, 0.5435, 0.7068, 0.5452, 0.7978, 0.3229, 0.7978, 0.3246, 0.7068, 0.09408, 0.7203, 0.1062, 0.6718, 0.1308, 0.688, 0.131, 0.7447, 0.6675, 0.1375, 0.6797, 0.05012, 0.7376, 0.04834, 0.7412, 0.1384, 0.9763, 0.2555, 0.9401, 0.257, 0.9858, 0.2027, 0.5396, 0.5594, 0.5408, 0.5951, 0.4341, 0.5594, 0.1062, 0.6718, 0.1062, 0.6155, 0.134, 0.6284, 0.134, 0.6589, 0.7885, 0.04851, 0.7376, 0.04834, 0.7478, 0.003533, 0.7785, 0.003533, 0.6797, 0.05012, 0.7189, 0.008846, 0.7478, 0.003533, 0.7376, 0.04834, 0.5764, 0.9933, 0.5461, 0.961, 0.5627, 0.9395, 0.5781, 0.9674, 0.0913, 0.8233, 0.06011, 0.8829, 0.0003583, 0.8316, 0.02157, 0.7969, 0.9814, 0.9047, 0.9885, 0.9268, 0.9463, 0.94, 0.9463, 0.9147, 0.5418, 0.8976, 0.5627, 0.9395, 0.5461, 0.961, 0.01529, 0.7588, 0.04122, 0.759, 0.02157, 0.7969, 0.02157, 0.7969, 0.04122, 0.759, 0.07299, 0.7621, 0.0913, 0.8233, 0.09408, 0.7203, 0.131, 0.7447, 0.0913, 0.8233, 0.07299, 0.7621, 0.1118, 0.1333, 0.2109, 0.1743, 0.2127, 0.2084, 0.1139, 0.2084, 0.185, 0.006708, 0.1965, 0.0608, 0.1034, 0.0954, 0.1081, 0.02445, 0.008295, 0.1038, 0.0782, 0.1143, 0.07858, 0.2084, 0.01325, 0.2084, 0.2127, 0.2084, 0.2109, 0.1743, 0.2511, 0.1722, 0.2522, 0.2084, 0.5796, 0.3148, 0.5631, 0.2889, 0.5947, 0.2225, 0.6088, 0.2085, 0.7285, 0.2745, 0.7322, 0.2149, 0.7662, 0.2227, 0.8152, 0.2772, 0.2511, 0.1722, 0.2109, 0.1743, 0.1118, 0.1333, 0.2657, 0.0979, 0.0782, 0.1143, 0.1118, 0.1333, 0.1139, 0.2084, 0.07858, 0.2084, 0.3407, 0.0858, 0.461, 0.02216, 0.5083, 0.04453, 0.3326, 0.1376, 0.6398, 0.1014, 0.6199, 0.1244, 0.5497, 0.114, 0.5753, 0.1034, 0.1118, 0.1333, 0.1034, 0.0954, 0.1965, 0.0608, 0.2657, 0.0979, 0.1965, 0.0608, 0.2646, 0.07243, 0.2657, 0.0979, 0.8152, 0.2772, 0.8073, 0.2962, 0.7272, 0.2937, 0.7285, 0.2745, 0.2646, 0.07243, 0.285, 0.07347, 0.2849, 0.08943, 0.2657, 0.0979, 0.8073, 0.2962, 0.7755, 0.3223, 0.7254, 0.3223, 0.7272, 0.2937, 0.5631, 0.2889, 0.5475, 0.2648, 0.5719, 0.2398, 0.5947, 0.2225, 0.285, 0.07347, 0.3254, 0.07913, 0.2849, 0.08943, 0.5083, 0.04453, 0.461, 0.02216, 0.4826, 0.009574, 0.5452, 0.7978, 0.5004, 0.8281, 0.3677, 0.8281, 0.3229, 0.7978, 0.1062, 0.6155, 0.1308, 0.5993, 0.134, 0.6284, 0.1062, 0.6718, 0.134, 0.6589, 0.1308, 0.688, 0.0003841, 0.456, 0.06008, 0.4044, 0.0913, 0.464, 0.02157, 0.4904, 0.3686, 0.2324, 0.3884, 0.2105, 0.3744, 0.2839, 0.3442, 0.2963, 0.5408, 0.5951, 0.5435, 0.7068, 0.3246, 0.7068, 0.3274, 0.5951, 0.3274, 0.5951, 0.3286, 0.5594, 0.4341, 0.5594, 0.4341, 0.5594, 0.5408, 0.5951, 0.3274, 0.5951, 0.6666, 0.4925, 0.7733, 0.548, 0.5599, 0.548, 0.5572, 0.6729, 0.5599, 0.548, 0.7733, 0.548, 0.776, 0.6729, 0.5555, 0.7623, 0.5572, 0.6729, 0.776, 0.6729, 0.7777, 0.7623, 0.6002, 0.7833, 0.5555, 0.7623, 0.7777, 0.7623, 0.733, 0.7833, 0.7723, 0.9265, 0.905, 0.9265, 0.9029, 0.9536, 0.7744, 0.9536, 0.3296, 0.06339, 0.4487, 0.0003583, 0.461, 0.02216, 0.3407, 0.0858, 0.4275, 0.09832, 0.3586, 0.1498, 0.3326, 0.1376, 0.5083, 0.04453, 0.5081, 0.06966, 0.4275, 0.09832, 0.6666, 0.4925, 0.5599, 0.548, 0.5611, 0.4925, 0.6666, 0.4925, 0.7721, 0.4925, 0.7733, 0.548, 0.6175, 0.9019, 0.6323, 0.9225, 0.608, 0.9889, 0.4663, 0.3278, 0.3442, 0.2963, 0.3744, 0.2839, 0.4644, 0.2996])
me_cube_000.materials.append(mat_material_001)
me_cube_000.use_remesh_preserve_volume = False
me_cube_000.use_remesh_preserve_attributes = False
me_cube_000.use_mirror_vertex_groups = False
me_cube_000.update()
arm_armature = bpy.data.armatures.new('Armature')  # bones are not reproduced

# ---- objects
ob_armature_lumberjack = bpy.data.objects.new('Armature_Lumberjack', arm_armature)
ob_char_lumberjack_axt_attack = bpy.data.objects.new('CHAR_Lumberjack_Axt_Attack', me_cube_002)
ob_char_lumberjack_lamp = bpy.data.objects.new('CHAR_Lumberjack_Lamp', me_cube_001)
ob_char_lumberjack_axt = bpy.data.objects.new('CHAR_Lumberjack_Axt', me_cube)
ob_char_lumberjack_body = bpy.data.objects.new('CHAR_Lumberjack_Body', me_cube_000)

# ---- transforms, parenting, visibility, modifiers, constraints
ob_armature_lumberjack.location = (0.0, 0.0, -5.96e-08)
ob_armature_lumberjack.scale = (0.443, 0.443, 0.443)
ob_armature_lumberjack.show_in_front = True
ob_armature_lumberjack.lineart.crease_threshold = 0.0
ob_char_lumberjack_axt_attack.parent = ob_armature_lumberjack
ob_char_lumberjack_axt_attack.matrix_parent_inverse = Matrix(((-2.257, -0.05904, 0.003876, -1.16), (0.05579, -2.07, 0.8995, -1.672), (-0.02003, 0.8992, 2.07, -1.564), (0.0, 0.0, 0.0, 1.0)))
ob_char_lumberjack_axt_attack.location = (-0.4904, -0.02669, 0.7804)
ob_char_lumberjack_axt_attack.rotation_euler = (0.0428, -1.145, 1.512)
ob_char_lumberjack_axt_attack.scale = (1.599, 1.599, 1.599)
ob_char_lumberjack_axt_attack.lineart.crease_threshold = 0.0
ob_char_lumberjack_lamp.parent = ob_armature_lumberjack
ob_char_lumberjack_lamp.matrix_parent_inverse = Matrix(((1.776, 0.3727, 1.342, -2.423), (1.302, 0.3316, -1.814, 3.288), (-0.4968, 2.202, 0.04601, 0.6059), (0.0, 0.0, 0.0, 1.0)))
ob_char_lumberjack_lamp.location = (-0.1797, -0.3555, 2.157)
ob_char_lumberjack_lamp.rotation_euler = (-1.161, 2.515, 0.2241)
ob_char_lumberjack_lamp.scale = (1.0, 1.0, 1.0)
ob_char_lumberjack_lamp.hide_viewport = True
ob_char_lumberjack_lamp.lineart.crease_threshold = 0.0
ob_char_lumberjack_axt.parent = ob_armature_lumberjack
ob_char_lumberjack_axt.matrix_parent_inverse = Matrix(((-1.787, 0.1432, 1.371, -0.09419), (1.188, -0.9778, 1.651, -3.13), (0.6987, 2.03, 0.6989, -1.021), (0.0, 0.0, 0.0, 1.0)))
ob_char_lumberjack_axt.location = (0.6328, 0.003867, 0.8699)
ob_char_lumberjack_axt.rotation_euler = (0.7249, -0.2741, 1.214)
ob_char_lumberjack_axt.scale = (1.599, 1.599, 1.599)
ob_char_lumberjack_axt.hide_viewport = True
ob_char_lumberjack_axt.lineart.crease_threshold = 0.0
ob_char_lumberjack_body.parent = ob_armature_lumberjack
ob_char_lumberjack_body.matrix_parent_inverse = Matrix(((2.257, 0.0, 0.0, 0.0), (0.0, 2.257, 0.0, 0.0), (0.0, 0.0, 2.257, 1.345e-07), (0.0, 0.0, 0.0, 1.0)))
ob_char_lumberjack_body.location = (0.0, 0.0, -0.0005134)
ob_char_lumberjack_body.rotation_euler = (0.0, -0.0, 9.425)
ob_char_lumberjack_body.scale = (1.599, 1.599, 1.599)
ob_char_lumberjack_body.lineart.crease_threshold = 0.0
_vg = ob_char_lumberjack_body.vertex_groups.new(name='Bauch')
for _i, _w in zip([0, 1, 2, 3, 4, 5, 6, 7, 8, 9, 10, 11, 12, 13, 14, 15, 16, 17, 18, 19, 20, 21, 22, 23, 24, 25, 26, 27, 28, 29, 30, 31, 32, 33, 34, 35, 36, 37, 38, 39, 40, 41, 42, 43, 44, 45, 46, 47, 48, 49, 50, 51, 52, 53, 54, 55, 56, 57, 58, 59, 60, 61, 62, 63, 64, 65, 66, 67, 68, 69, 70, 71, 72, 73, 74, 75, 76, 77, 78, 79, 80, 81, 82, 83, 84, 85, 86, 87, 88, 89, 90, 91, 92, 93, 94, 95, 96, 97, 98, 99, 100, 101, 102, 103, 104, 105, 106, 107, 108, 109, 110, 111, 112, 113, 114, 115, 116, 117, 118, 119, 120, 121, 122, 123, 124, 125, 126, 127, 128, 129, 130, 131, 132, 133, 134, 135, 136, 137, 138, 139, 140, 141, 142, 143, 144, 145, 146, 147, 148, 149, 150, 151, 152, 153, 154, 155, 156, 157, 158], [0.1573, 0.0, 0.0944, 0.0, 0.0, 0.0, 0.009636, 0.1714, 0.0, 0.0, 0.0, 4.311e-22, 0.0, 0.0, 0.0, 0.0, 0.0, 0.0, 7.113e-26, 0.0, 0.0, 0.0, 0.0, 0.0, 0.0, 0.0, 0.0, 0.0, 0.0, 0.0, 0.0, 0.0, 0.0, 0.0, 0.0, 0.0, 0.0, 0.0, 0.0, 0.0, 0.0, 0.0, 0.0, 0.2552, 0.2179, 0.0, 0.0, 0.0, 0.0, 0.0, 0.0, 0.0, 0.0, 0.0, 0.0, 0.0, 0.0, 0.0, 0.0, 0.0, 0.0, 0.0, 0.0, 0.0, 0.0, 0.0, 0.0, 0.0, 0.0, 0.0, 0.0, 0.1509, 0.0, 0.09441, 0.0, 0.2203, 0.2203, 0.0, 0.0, 0.009861, 0.1714, 0.0, 0.0, 0.0, 1.105e-17, 0.0, 0.0, 0.0, 0.0, 0.0, 0.0, 3.276e-12, 0.0, 0.0, 0.0, 0.0, 0.0, 0.005806, 0.0, 0.0, 0.0, 0.0, 0.0, 0.0, 0.0, 0.0, 0.0, 0.0, 0.0, 0.0, 0.0, 0.0, 0.0, 0.0, 0.0, 0.0, 0.0, 0.0, 0.2554, 0.2202, 0.0, 0.0, 0.0, 0.0, 0.0, 0.0, 0.0, 0.0, 0.0, 0.0, 0.0, 0.0, 0.0, 0.0, 0.0, 0.0, 0.0, 0.0, 0.0, 0.0, 0.0, 0.0, 0.0, 0.0, 0.0, 0.0, 0.0, 0.0, 0.0, 0.0, 0.0, 0.0, 0.0, 0.0, 0.0, 0.0, 0.0, 0.0, 0.0]): _vg.add([_i], _w, 'REPLACE')
_vg = ob_char_lumberjack_body.vertex_groups.new(name='Brust')
for _i, _w in zip([1, 3, 16, 17, 18, 19, 20, 21, 22, 23, 47, 48, 50, 51, 52, 53, 70, 72, 74, 89, 90, 91, 92, 93, 94, 95, 96, 111, 113, 122, 123, 125, 126, 127, 128, 129, 130, 131, 134, 135, 156], [0.4403, 0.4405, 0.1982, 0.1874, 0.1992, 0.1993, 0.09091, 0.09091, 0.09091, 0.09091, 0.1329, 0.1329, 0.1325, 0.1329, 0.1329, 0.1267, 0.001616, 0.4405, 0.4359, 0.1993, 0.1219, 0.1949, 0.1993, 0.09091, 0.09091, 0.09091, 0.09091, 0.08788, 0.0449, 0.1329, 0.1329, 0.1329, 0.1329, 0.1329, 0.1006, 0.005934, 0.0644, 0.03509, 0.0009903, 0.02616, 0.06848]): _vg.add([_i], _w, 'REPLACE')
_vg = ob_char_lumberjack_body.vertex_groups.new(name='Kopf')
for _i, _w in zip([0, 1, 2, 3, 4, 5, 6, 16, 17, 18, 19, 20, 21, 22, 23, 24, 25, 26, 27, 28, 29, 30, 31, 33, 34, 35, 36, 37, 38, 39, 40, 41, 42, 43, 44, 45, 46, 47, 48, 49, 50, 51, 52, 53, 54, 55, 56, 57, 58, 59, 60, 61, 62, 63, 64, 65, 66, 67, 68, 69, 70, 72, 74, 75, 76, 79, 80, 89, 90, 91, 92, 93, 94, 96, 104, 110, 111, 112, 113, 114, 115, 116, 117, 120, 121, 122, 123, 124, 125, 126, 127, 128, 129, 130, 131, 132, 133, 134, 135, 136, 137, 138, 139, 140, 141, 142, 143, 144, 145, 146, 147, 148, 149, 150, 151, 152, 153, 154, 155, 156, 157, 158], [0.0, 0.04545, 0.0, 0.05283, 0.0, 0.0, 0.0, 0.5035, 0.634, 6.289e-05, 3.386e-23, 0.0, 0.0, 0.0, 0.0, 0.0, 0.0, 0.0, 0.0, 0.0, 0.0, 0.0, 0.0, 0.0, 0.0, 0.0, 0.0, 0.0, 0.9918, 0.997, 1.0, 1.0, 1.0, 0.0, 0.0, 0.0, 1.0, 0.7168, 0.7387, 0.9231, 0.7172, 0.7168, 0.7168, 0.7248, 0.7314, 0.6112, 1.0, 1.0, 1.0, 1.0, 0.9887, 0.996, 0.988, 0.9903, 1.0, 1.0, 1.0, 0.9922, 1.0, 1.0, 0.9998, 0.04545, 0.04545, 0.0, 0.0, 0.0, 0.0, 0.4603, 0.7345, 4.071e-07, 7.6e-21, 0.0, 0.0, 0.0, 0.0, 0.0, 0.9502, 1.0, 1.0, 1.0, 0.9987, 0.9829, 0.9746, 0.0, 1.0, 0.7206, 0.7585, 0.9231, 0.7168, 0.764, 0.7168, 0.725, 0.7253, 0.5615, 0.9116, 0.9969, 1.0, 0.9999, 1.0, 1.0, 0.9992, 0.9743, 0.9973, 1.0, 1.0, 0.9864, 0.9896, 0.9988, 0.9936, 1.0, 1.0, 0.9997, 0.9756, 1.0, 1.0, 0.9877, 0.9998, 0.9993, 1.0, 0.9995, 1.0, 0.9958]): _vg.add([_i], _w, 'REPLACE')
_vg = ob_char_lumberjack_body.vertex_groups.new(name='Oberschenkel L')
for _i, _w in zip([0, 1, 2, 3, 4, 5, 6, 7, 8, 9, 10, 11, 12, 13, 14, 15, 16, 17, 18, 19, 20, 21, 22, 23, 24, 25, 26, 27, 28, 29, 30, 31, 32, 33, 34, 35, 36, 37, 38, 39, 40, 41, 42, 43, 44, 45, 46, 47, 48, 49, 50, 51, 52, 53, 54, 55, 56, 57, 58, 59, 60, 61, 62, 64, 65, 66, 67, 68, 69, 70, 71, 72, 73, 74, 75, 76, 77, 78, 79, 80, 81, 82, 83, 84, 85, 86, 87, 88, 89, 90, 91, 92, 93, 94, 95, 96, 97, 98, 99, 100, 101, 102, 103, 104, 105, 106, 107, 108, 109, 110, 111, 113, 115, 118, 119, 120, 121, 122, 123, 124, 125, 126, 127, 130, 133, 134, 135, 136, 139, 140, 141, 147, 156, 157, 158], [0.1119, 0.0, 0.1119, 0.0, 0.2518, 0.479, 0.3007, 0.4511, 0.4371, 0.4371, 0.4371, 0.4371, 0.0, 8.972e-26, 2.633e-42, 5.148e-32, 0.0, 0.0, 9.136e-20, 7.299e-10, 0.0, 0.0, 0.0, 4.176e-06, 0.0, 8.425e-06, 0.0, 0.0, 0.0, 2.331e-08, 0.0, 0.0, 0.0, 0.0, 0.0, 0.0, 0.0, 0.0, 0.0, 0.0, 0.0, 0.0, 0.0, 0.09091, 0.09091, 0.0, 0.0, 0.0, 0.0, 0.0, 0.0, 0.0, 0.0, 0.0, 0.0, 0.0, 0.0, 0.0, 0.0, 0.0, 0.0, 0.0, 0.0, 0.0, 0.0, 0.0, 0.0, 0.0, 0.0, 0.0, 0.0, 0.0, 0.0, 0.0, 0.08741, 0.08741, 0.0, 0.0, 2.013e-35, 0.0, 0.0, 0.0, 0.0, 0.0, 0.0, 0.0, 0.0, 0.0, 0.0, 0.0, 0.0, 0.0, 0.0, 0.0, 0.0, 0.0, 0.0, 0.0, 0.0, 0.0, 0.0, 0.0, 0.0, 0.0, 0.0, 0.0, 0.0, 0.0, 0.0, 0.0, 0.0, 0.0, 0.0, 0.0, 0.0, 0.0, 0.0, 0.0, 0.0, 0.0, 0.0, 0.0, 0.0, 0.0, 0.0, 0.0, 0.0, 0.0, 0.0, 0.0, 0.0, 0.0, 0.0, 0.0, 0.0]): _vg.add([_i], _w, 'REPLACE')
_vg = ob_char_lumberjack_body.vertex_groups.new(name='Unterschenkel L')
for _i, _w in zip([8, 9, 10, 11, 12, 13, 14, 15, 83], [0.6503, 0.1783, 0.6503, 0.1785, 1.0, 0.9999, 0.9988, 1.0, 0.002749]): _vg.add([_i], _w, 'REPLACE')
_vg = ob_char_lumberjack_body.vertex_groups.new(name='Oberarm L')
for _i, _w in zip([0, 1, 2, 3, 4, 5, 6, 7, 8, 9, 10, 11, 12, 13, 14, 15, 16, 17, 18, 19, 20, 21, 22, 23, 24, 25, 26, 27, 28, 29, 30, 31, 32, 33, 34, 35, 36, 37, 38, 39, 40, 41, 42, 43, 44, 45, 46, 47, 48, 49, 50, 51, 52, 53, 54, 55, 56, 57, 58, 59, 60, 61, 62, 63, 64, 65, 66, 67, 68, 69, 70, 71, 72, 73, 74, 75, 76, 77, 78, 79, 80, 81, 82, 83, 84, 85, 86, 87, 88, 89, 90, 91, 92, 93, 94, 95, 96, 97, 98, 99, 100, 101, 102, 103, 104, 105, 106, 107, 108, 109, 110, 111, 112, 113, 114, 115, 116, 117, 118, 119, 120, 121, 122, 123, 124, 125, 126, 127, 128, 129, 130, 131, 132, 133, 134, 135, 136, 137, 139, 140, 141, 142, 143, 144, 145, 146, 147, 148, 149, 150, 151, 152, 153, 154, 155, 156, 157, 158], [3.342e-38, 0.02446, 2.013e-41, 0.02155, 0.0, 0.0, 0.0, 0.0, 0.0, 0.0, 0.0, 0.0, 0.0, 0.0, 0.0, 0.0, 0.0, 1.72e-37, 0.0, 0.0, 0.02548, 0.9995, 1.0, 0.02834, 1.25e-21, 0.0, 0.0, 0.0, 0.0, 0.0, 0.0, 0.0, 0.0, 0.0, 0.0, 0.0, 0.0, 0.0, 8.688e-44, 3.064e-29, 1.808e-29, 6.948e-27, 1.392e-10, 4.25e-42, 1.315e-38, 2.803e-45, 0.0, 0.0, 3.515e-41, 3.304e-27, 0.0, 2.803e-45, 0.0, 4.218e-43, 2.919e-42, 2.465e-40, 4.597e-32, 3.931e-26, 3.06e-38, 0.0, 4.694e-13, 1.354e-14, 0.0, 0.0, 2.166e-10, 3.446e-31, 0.0, 0.0, 0.0, 0.0, 0.0, 0.0, 0.0, 0.0, 0.0, 0.0, 0.0, 0.0, 0.0, 0.0, 0.0, 0.0, 0.0, 0.0, 0.0, 0.0, 0.0, 0.0, 0.0, 2.433e-31, 1.117e-30, 5.778e-28, 6.441e-11, 0.0, 0.0, 0.0, 0.0, 0.0, 0.0, 0.0, 0.0, 0.0, 0.0, 0.0, 0.0, 0.0, 0.0, 0.0, 0.0, 0.0, 0.0, 4.445e-33, 0.0, 7.653e-31, 0.0, 0.0, 0.0, 0.0, 0.0, 0.0, 0.0, 0.0, 2.032e-43, 1.776e-16, 1.212e-16, 4.811e-12, 7.446e-10, 1.241e-33, 2.188e-09, 2.705e-11, 8.297e-13, 4.171e-15, 0.0, 0.0, 9.486e-33, 0.0, 0.0, 0.0, 0.0, 0.0, 0.0, 0.0, 0.0, 0.0, 0.0, 0.0, 0.0, 0.0, 0.0, 0.0, 0.0, 0.0, 0.0, 0.0, 0.0, 2.095e-32, 6.292e-11, 0.0]): _vg.add([_i], _w, 'REPLACE')
_vg = ob_char_lumberjack_body.vertex_groups.new(name='Unterarm L')
for _i, _w in zip([0, 1, 2, 3, 4, 5, 6, 8, 9, 10, 16, 17, 18, 19, 20, 21, 22, 23, 24, 25, 26, 27, 28, 29, 30, 31, 32, 33, 34, 35, 36, 37, 38, 39, 40, 41, 42, 43, 44, 45, 47, 48, 49, 50, 51, 52, 53, 54, 55, 56, 57, 58, 59, 60, 61, 64, 65, 70, 72, 75, 76, 80, 84, 89, 91, 92, 93, 94, 95, 110, 111, 120, 124, 125, 126, 127, 139, 156, 157], [0.0, 0.0, 0.0, 0.0, 0.0, 0.0, 0.0, 0.0, 0.0, 0.0, 0.0, 0.0, 0.0, 6.331e-10, 1.541e-44, 2.588e-39, 1.401e-45, 9.809e-45, 1.0, 1.0, 1.0, 1.0, 0.1259, 0.1259, 0.1259, 0.124, 0.1297, 2.595e-08, 5.175e-18, 8.703e-16, 0.0, 1.0, 0.0, 0.0, 0.0, 0.0, 0.0, 0.0, 7.306e-27, 1.0, 0.0, 0.0, 0.0, 0.0, 0.0, 0.0, 0.0, 0.0, 0.0, 0.0, 0.0, 0.0, 0.0, 0.0, 0.0, 0.0, 0.0, 0.0, 0.0, 0.0, 0.0, 0.0, 0.0, 0.0, 0.0, 0.0, 0.0, 0.0, 0.0, 0.0, 0.0, 0.0, 0.0, 0.0, 0.0, 0.0, 0.0, 0.0, 0.0]): _vg.add([_i], _w, 'REPLACE')
_vg = ob_char_lumberjack_body.vertex_groups.new(name='Hand L')
for _i, _w in zip([0, 1, 2, 3, 4, 5, 6, 7, 8, 9, 10, 11, 16, 17, 18, 19, 20, 21, 22, 23, 24, 25, 26, 27, 28, 29, 30, 31, 32, 33, 34, 35, 36, 37, 38, 40, 43, 44, 45, 47, 48, 49, 50, 51, 52, 54, 55, 56, 58, 70, 75, 76, 79, 80, 84, 111, 113, 126, 127, 134, 156], [0.0, 0.0, 0.0, 0.0, 0.0, 0.0, 0.0, 0.0, 0.0, 0.0, 0.0, 0.0, 0.0, 0.0, 0.0, 0.0, 0.0, 0.0, 0.0, 0.0, 3.166e-29, 1.099e-31, 0.0, 2.775e-31, 0.1772, 0.1817, 0.1818, 0.1802, 0.7203, 0.7203, 0.7202, 0.7203, 0.7203, 0.0, 0.0, 0.0, 0.0, 0.0, 0.0, 0.0, 0.0, 0.0, 0.0, 0.0, 0.0, 0.0, 0.0, 0.0, 0.0, 0.0, 0.0, 0.0, 0.0, 0.0, 0.0, 0.0, 0.0, 0.0, 0.0, 0.0, 0.0]): _vg.add([_i], _w, 'REPLACE')
_vg = ob_char_lumberjack_body.vertex_groups.new(name='Oberschenkel R')
for _i, _w in zip([0, 1, 2, 3, 4, 5, 6, 7, 8, 9, 10, 11, 12, 13, 14, 15, 17, 18, 19, 20, 21, 22, 23, 24, 25, 26, 27, 28, 29, 30, 31, 32, 33, 34, 35, 36, 37, 38, 43, 44, 45, 46, 47, 48, 49, 50, 51, 52, 53, 55, 58, 70, 71, 72, 73, 74, 75, 76, 77, 78, 79, 80, 81, 82, 83, 84, 85, 86, 87, 88, 89, 90, 91, 92, 93, 94, 95, 96, 97, 98, 99, 100, 101, 102, 103, 104, 105, 106, 107, 108, 109, 110, 112, 115, 118, 119, 120, 121, 122, 123, 124, 125, 126, 127, 128, 129, 130, 131, 147, 158], [0.0, 0.0, 0.0, 0.0, 0.0, 0.0, 1.225e-09, 0.0, 0.0, 0.0, 0.0, 0.0, 0.0, 0.0, 0.0, 0.0, 0.0, 0.0, 0.0, 0.0, 0.0, 0.0, 0.0, 0.0, 0.0, 0.0, 0.0, 0.0, 0.0, 0.0, 0.0, 0.0, 0.0, 0.0, 0.0, 0.0, 0.0, 0.0, 0.0, 0.0, 0.0, 0.0, 0.0, 0.0, 0.0, 0.0, 0.0, 0.0, 0.0, 0.0, 0.0, 0.0, 0.07692, 0.0, 0.1399, 0.0, 0.08741, 0.08741, 0.2517, 0.479, 0.3007, 0.4511, 0.4832, 0.479, 0.479, 0.479, 0.0, 2.794e-29, 6.547e-25, 3.234e-21, 0.0, 0.0, 2.077e-26, 3.741e-39, 0.0, 0.0, 0.0, 0.0, 0.0, 0.0, 0.0, 0.0, 0.0, 0.0, 0.0, 0.0, 0.0, 2.893e-06, 0.0, 1.142e-19, 4.087e-16, 0.0, 0.0, 0.0, 0.09091, 0.09091, 0.0, 0.0, 0.0, 0.0, 0.0, 0.0, 0.0, 0.0, 0.0, 0.0, 0.0, 0.0, 0.0, 0.0]): _vg.add([_i], _w, 'REPLACE')
_vg = ob_char_lumberjack_body.vertex_groups.new(name='Unterschenkel R')
for _i, _w in zip([75, 76, 81, 82, 83, 84, 85, 86, 87, 88, 97, 98, 99, 100, 101, 102, 103, 104, 105, 106, 107, 108, 109, 118, 119], [0.0, 0.0, 0.6503, 0.1783, 0.6501, 0.1783, 1.0, 1.0, 0.9995, 1.0, 0.0, 0.0, 0.0, 0.0, 0.0, 0.0, 0.0, 0.0, 0.0, 0.0, 0.0, 0.0, 0.0, 0.0, 0.0]): _vg.add([_i], _w, 'REPLACE')
_vg = ob_char_lumberjack_body.vertex_groups.new(name='Oberarm R')
for _i, _w in zip([0, 1, 2, 3, 16, 17, 18, 19, 20, 21, 22, 23, 24, 26, 27, 28, 29, 30, 31, 32, 33, 34, 35, 36, 37, 38, 39, 40, 41, 43, 44, 45, 46, 47, 48, 49, 50, 51, 52, 53, 54, 55, 56, 57, 58, 64, 65, 69, 70, 71, 72, 73, 74, 75, 76, 78, 89, 90, 91, 92, 93, 94, 95, 96, 97, 98, 99, 100, 101, 102, 103, 104, 105, 106, 107, 108, 109, 110, 111, 112, 113, 114, 115, 116, 117, 118, 119, 120, 121, 122, 123, 124, 125, 126, 127, 128, 129, 130, 131, 132, 133, 134, 135, 136, 137, 138, 139, 140, 141, 146, 147, 149, 150, 151, 153, 154, 155, 156, 157, 158], [0.0, 0.0, 0.0, 0.0, 3.042e-17, 3.132e-12, 0.03631, 1.445e-23, 0.0, 0.0, 0.0, 0.0, 0.0, 0.0, 0.0, 0.0, 0.0, 0.0, 0.0, 0.0, 0.0, 0.0, 0.0, 0.0, 0.0, 1.292e-12, 1.131e-16, 0.009419, 0.0, 0.0, 0.0, 0.0, 0.0, 0.07025, 8.024e-21, 1.949e-12, 7.28e-28, 8.457e-24, 2.014e-27, 3.214e-15, 8.356e-29, 2.134e-12, 9.994e-27, 0.0, 4.058e-05, 0.0, 8.535e-23, 0.0, 1.918e-14, 1.277e-05, 0.04545, 0.0001286, 0.04546, 0.0, 0.0, 0.0, 1.211e-15, 2.203e-11, 2.874e-16, 3.107e-06, 0.04545, 0.9744, 0.9991, 0.04552, 2.749e-19, 0.0, 0.0, 5.343e-16, 0.0, 0.0, 0.0, 0.0, 0.0, 0.0, 0.0, 0.0, 0.0, 5.002e-06, 3.148e-19, 3.896e-12, 0.002428, 5.795e-17, 0.0, 0.0003925, 0.0, 3.61e-23, 1.953e-07, 1.458e-09, 0.0, 4.796e-05, 2.673e-30, 0.0, 9.883e-10, 5.102e-15, 1.137e-22, 1.655e-24, 6.119e-07, 3.183e-09, 0.0, 4.626e-27, 6.244e-31, 2.314e-15, 0.0, 0.0, 4.11e-19, 0.0, 0.0, 0.0, 7.584e-12, 5.554e-25, 1.76e-21, 0.0, 0.0, 0.0, 0.0, 0.0, 0.0, 4.636e-36, 0.0, 0.0]): _vg.add([_i], _w, 'REPLACE')
_vg = ob_char_lumberjack_body.vertex_groups.new(name='Unterarm R')
for _i, _w in zip([6, 7, 10, 18, 20, 21, 28, 52, 70, 71, 72, 73, 74, 75, 76, 77, 78, 80, 81, 82, 83, 84, 89, 90, 91, 92, 93, 94, 95, 96, 97, 98, 99, 100, 101, 102, 103, 104, 105, 106, 107, 108, 109, 110, 111, 112, 113, 114, 118, 119, 120, 122, 123, 124, 125, 126, 127, 128, 129, 130, 131, 132, 133, 135, 136, 141, 146, 147, 156], [0.0, 0.0, 0.0, 0.0, 0.0, 0.0, 0.0, 0.0, 0.0, 0.0, 0.0, 0.0, 0.0, 0.0, 0.0, 0.0, 0.0, 0.0, 0.0, 0.0, 0.0, 0.0, 0.0, 0.0, 1.746e-07, 0.003141, 4.544e-38, 8.516e-23, 0.0, 3.434e-19, 1.0, 1.0, 1.0, 1.0, 0.1119, 0.1119, 0.1119, 0.1119, 9.714e-06, 9.386e-12, 3.042e-12, 9.7e-09, 0.0, 1.0, 0.0, 0.0, 0.0, 0.0, 0.0, 1.285e-25, 1.0, 0.0, 0.0, 0.0, 0.0, 0.0, 0.0, 0.0, 0.0, 0.0, 0.0, 0.0, 0.0, 0.0, 0.0, 0.0, 0.0, 0.0, 0.0]): _vg.add([_i], _w, 'REPLACE')
_vg = ob_char_lumberjack_body.vertex_groups.new(name='Hand R')
for _i, _w in zip([71, 73, 91, 92, 93, 94, 95, 96, 97, 98, 99, 100, 101, 102, 103, 104, 105, 106, 107, 108, 109, 110, 118, 119, 120], [0.0, 0.0, 0.0, 0.0, 0.0, 0.0, 0.0, 0.0, 0.1533, 0.08968, 0.07519, 0.1575, 0.4199, 0.6259, 0.6259, 0.5424, 0.7552, 0.7552, 0.7553, 0.7555, 0.7552, 0.0, 0.0, 0.0, 0.0]): _vg.add([_i], _w, 'REPLACE')
_vg = ob_char_lumberjack_body.vertex_groups.new(name='Bein IK R')
for _i, _w in zip([75, 76, 118, 119], [0.01049, 0.01049, 0.01049, 0.01049]): _vg.add([_i], _w, 'REPLACE')
_vg = ob_char_lumberjack_body.vertex_groups.new(name='Bein IK L')
for _i, _w in zip([24, 26, 27, 30, 31, 32, 33, 34, 35, 36, 43, 44], [0.0, 0.0, 0.0, 0.0, 0.0, 0.0, 0.0, 0.0, 0.0, 0.0, 0.0, 0.0]): _vg.add([_i], _w, 'REPLACE')
_vg = ob_char_lumberjack_body.vertex_groups.new(name='Arm IK R')
for _i, _w in zip([71, 73, 78, 97, 98, 102, 105, 106, 107, 109, 118, 119], [0.0, 0.0, 0.0, 0.0, 0.0, 0.0, 0.0, 0.0, 0.0, 0.0, 0.0, 0.0]): _vg.add([_i], _w, 'REPLACE')
_m = ob_char_lumberjack_body.modifiers.new('Armature', 'ARMATURE')
_m.object = ob_armature_lumberjack

# ---- collection membership
col_collection_1.objects.link(ob_armature_lumberjack)
col_collection_1.objects.link(ob_char_lumberjack_axt_attack)
col_collection_1.objects.link(ob_char_lumberjack_lamp)
col_collection_1.objects.link(ob_char_lumberjack_axt)
col_collection_1.objects.link(ob_char_lumberjack_body)

# ---- scene / render settings (as saved in the file)
scene.frame_start = 1; scene.frame_end = 398; scene.frame_set(1)
scene.render.engine = 'BLENDER_EEVEE_NEXT'
scene.render.resolution_percentage = 50
scene.render.dither_intensity = 0.0
scene.cycles.use_denoising = False
scene.cycles.samples = 10
scene.cycles.sampling_pattern = 'TABULATED_SOBOL'
scene.cycles.light_sampling_threshold = 0.0
scene.cycles.use_adaptive_sampling = False
scene.cycles.use_light_tree = False
scene.cycles.blur_glossy = 0.0
scene.cycles.pixel_filter_type = 'GAUSSIAN'
scene.cycles.sample_clamp_indirect = 0.0
scene.view_settings.view_transform = 'Standard'
bpy.context.view_layer.update()

# ---- added for rendering (the .blend has no active camera and no usable light): camera, sun
cam_auto = bpy.data.cameras.new('AutoCamera')
cam_auto.lens = 50.0
cam_auto.sensor_width = 36.0
cam_auto.clip_end = 1000.0
ob_auto_camera = bpy.data.objects.new('AutoCamera', cam_auto)
scene.collection.objects.link(ob_auto_camera)
ob_auto_camera.location = (3.13387, -3.99843, 3.51657)
ob_auto_camera.rotation_euler = (1.09748, -7.21219e-08, 0.694738)
scene.camera = ob_auto_camera
light_auto_sun = bpy.data.lights.new('AutoSun', 'SUN')
light_auto_sun.energy = 3.0
light_auto_sun.angle = 0.0523599
ob_auto_sun = bpy.data.objects.new('AutoSun', light_auto_sun)
scene.collection.objects.link(ob_auto_sun)
ob_auto_sun.rotation_euler = (0.872665, 0.174533, 0.523599)
bpy.context.view_layer.update()
